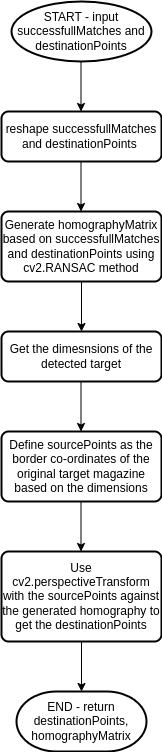

The diagram above was exported from draw.io. Its source (the exported page's mxGraphModel, read from the mxfile embedded in the PNG):
<mxGraphModel dx="1354" dy="640" grid="1" gridSize="10" guides="1" tooltips="1" connect="1" arrows="1" fold="1" page="1" pageScale="1" pageWidth="827" pageHeight="1169" math="0" shadow="0">
  <root>
    <mxCell id="0" />
    <mxCell id="1" parent="0" />
    <mxCell id="C7rbSzxAM0galEluqI4B-1" value="START - input successfullMatches and destinationPoints" style="strokeWidth=2;html=1;shape=mxgraph.flowchart.start_1;whiteSpace=wrap;" vertex="1" parent="1">
      <mxGeometry x="220" y="140" width="140" height="60" as="geometry" />
    </mxCell>
    <mxCell id="C7rbSzxAM0galEluqI4B-2" value="reshape successfullMatches and destinationPoints&amp;nbsp;" style="rounded=1;whiteSpace=wrap;html=1;absoluteArcSize=1;arcSize=14;strokeWidth=2;" vertex="1" parent="1">
      <mxGeometry x="210" y="250" width="160" height="50" as="geometry" />
    </mxCell>
    <mxCell id="C7rbSzxAM0galEluqI4B-3" value="Generate homographyMatrix based on successfullMatches and destinationPoints using cv2.RANSAC method" style="rounded=1;whiteSpace=wrap;html=1;absoluteArcSize=1;arcSize=14;strokeWidth=2;" vertex="1" parent="1">
      <mxGeometry x="210" y="350" width="160" height="70" as="geometry" />
    </mxCell>
    <mxCell id="C7rbSzxAM0galEluqI4B-4" value="Get the dimesnsions of the detected target" style="rounded=1;whiteSpace=wrap;html=1;absoluteArcSize=1;arcSize=14;strokeWidth=2;" vertex="1" parent="1">
      <mxGeometry x="210" y="470" width="160" height="50" as="geometry" />
    </mxCell>
    <mxCell id="C7rbSzxAM0galEluqI4B-5" value="Define sourcePoints as the border co-ordinates of the original target magazine based on the dimensions" style="rounded=1;whiteSpace=wrap;html=1;absoluteArcSize=1;arcSize=14;strokeWidth=2;" vertex="1" parent="1">
      <mxGeometry x="210" y="570" width="160" height="70" as="geometry" />
    </mxCell>
    <mxCell id="C7rbSzxAM0galEluqI4B-6" value="Use cv2.perspectiveTransform with the sourcePoints against the generated homography to get the destinationPoints" style="rounded=1;whiteSpace=wrap;html=1;absoluteArcSize=1;arcSize=14;strokeWidth=2;" vertex="1" parent="1">
      <mxGeometry x="210" y="690" width="160" height="90" as="geometry" />
    </mxCell>
    <mxCell id="C7rbSzxAM0galEluqI4B-7" value="END - return destinationPoints, homographyMatrix" style="strokeWidth=2;html=1;shape=mxgraph.flowchart.terminator;whiteSpace=wrap;" vertex="1" parent="1">
      <mxGeometry x="225" y="830" width="130" height="60" as="geometry" />
    </mxCell>
    <mxCell id="C7rbSzxAM0galEluqI4B-9" value="" style="endArrow=classic;html=1;rounded=0;entryX=0.5;entryY=0;entryDx=0;entryDy=0;exitX=0.5;exitY=1;exitDx=0;exitDy=0;" edge="1" parent="1" source="C7rbSzxAM0galEluqI4B-3" target="C7rbSzxAM0galEluqI4B-4">
      <mxGeometry width="50" height="50" relative="1" as="geometry">
        <mxPoint x="280" y="420" as="sourcePoint" />
        <mxPoint x="330" y="370" as="targetPoint" />
      </mxGeometry>
    </mxCell>
    <mxCell id="C7rbSzxAM0galEluqI4B-10" value="" style="endArrow=classic;html=1;rounded=0;entryX=0.5;entryY=0;entryDx=0;entryDy=0;exitX=0.5;exitY=1;exitDx=0;exitDy=0;" edge="1" parent="1">
      <mxGeometry width="50" height="50" relative="1" as="geometry">
        <mxPoint x="289.5" y="520" as="sourcePoint" />
        <mxPoint x="289.5" y="570" as="targetPoint" />
      </mxGeometry>
    </mxCell>
    <mxCell id="C7rbSzxAM0galEluqI4B-11" value="" style="endArrow=classic;html=1;rounded=0;entryX=0.5;entryY=0;entryDx=0;entryDy=0;exitX=0.5;exitY=1;exitDx=0;exitDy=0;" edge="1" parent="1">
      <mxGeometry width="50" height="50" relative="1" as="geometry">
        <mxPoint x="289.5" y="640" as="sourcePoint" />
        <mxPoint x="289.5" y="690" as="targetPoint" />
      </mxGeometry>
    </mxCell>
    <mxCell id="C7rbSzxAM0galEluqI4B-12" value="" style="endArrow=classic;html=1;rounded=0;entryX=0.5;entryY=0;entryDx=0;entryDy=0;exitX=0.5;exitY=1;exitDx=0;exitDy=0;" edge="1" parent="1">
      <mxGeometry width="50" height="50" relative="1" as="geometry">
        <mxPoint x="290" y="780" as="sourcePoint" />
        <mxPoint x="290" y="830" as="targetPoint" />
      </mxGeometry>
    </mxCell>
    <mxCell id="C7rbSzxAM0galEluqI4B-13" value="" style="endArrow=classic;html=1;rounded=0;entryX=0.5;entryY=0;entryDx=0;entryDy=0;exitX=0.5;exitY=1;exitDx=0;exitDy=0;" edge="1" parent="1">
      <mxGeometry width="50" height="50" relative="1" as="geometry">
        <mxPoint x="289.5" y="300" as="sourcePoint" />
        <mxPoint x="289.5" y="350" as="targetPoint" />
      </mxGeometry>
    </mxCell>
    <mxCell id="C7rbSzxAM0galEluqI4B-14" value="" style="endArrow=classic;html=1;rounded=0;entryX=0.5;entryY=0;entryDx=0;entryDy=0;exitX=0.5;exitY=1;exitDx=0;exitDy=0;" edge="1" parent="1">
      <mxGeometry width="50" height="50" relative="1" as="geometry">
        <mxPoint x="289.5" y="200" as="sourcePoint" />
        <mxPoint x="289.5" y="250" as="targetPoint" />
      </mxGeometry>
    </mxCell>
  </root>
</mxGraphModel>